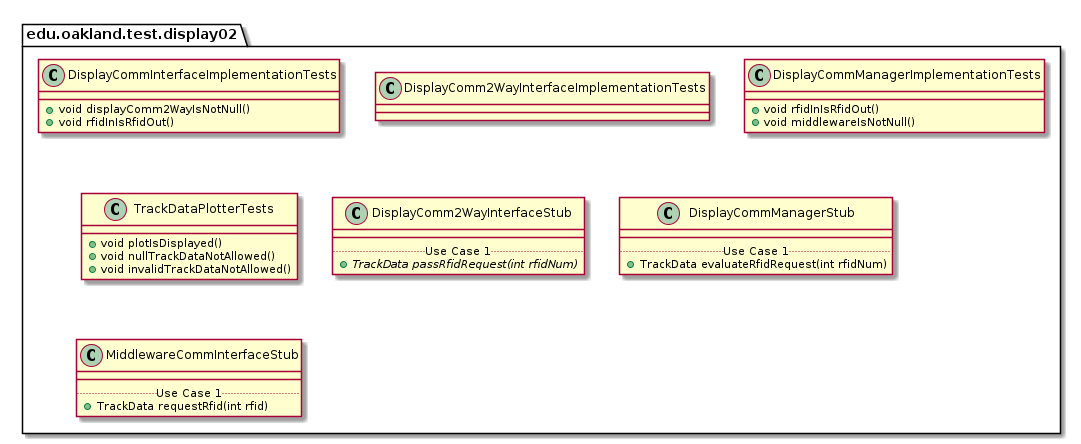

The diagram above was rendered by PlantUML. Its source (embedded in the PNG):
@startuml Display02TestPackage

package edu.oakland.test.display02 {
    
}


package edu.oakland.test.display02 {
    class DisplayCommInterfaceImplementationTests {
        + void displayComm2WayIsNotNull()
        + void rfidInIsRfidOut()

    }
}


package edu.oakland.test.display02 {
    class DisplayComm2WayInterfaceImplementationTests {

    }
}


package edu.oakland.test.display02 {
    class DisplayCommManagerImplementationTests {
        + void rfidInIsRfidOut()
        + void middlewareIsNotNull()
    }
}


package edu.oakland.test.display02 {
    class TrackDataPlotterTests {
        + void plotIsDisplayed()
        + void nullTrackDataNotAllowed()
        + void invalidTrackDataNotAllowed()
    }
}


package edu.oakland.test.display02 {
    class DisplayComm2WayInterfaceStub {
        __
        .. Use Case 1 ..
        {abstract} + TrackData passRfidRequest(int rfidNum)
    }
}


package edu.oakland.test.display02 {
    class DisplayCommManagerStub {
        __
        .. Use Case 1 ..
        + TrackData evaluateRfidRequest(int rfidNum)
    }
}


package edu.oakland.test.display02 {
    class MiddlewareCommInterfaceStub {
        __
        .. Use Case 1 ..
        + TrackData requestRfid(int rfid)
    }
}


@enduml